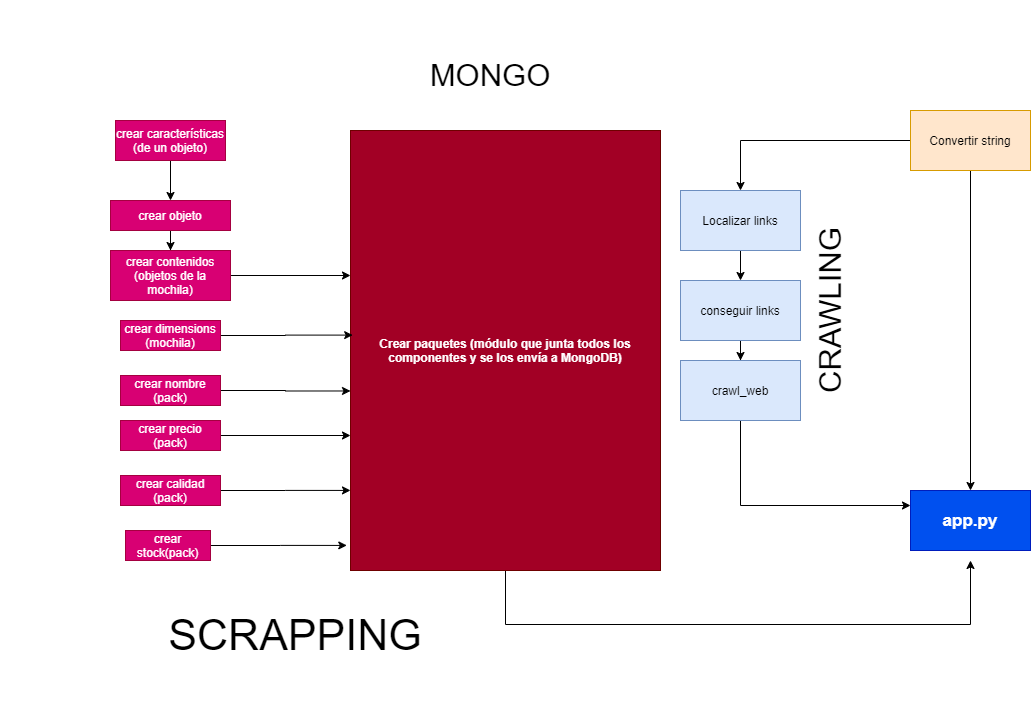

The diagram above was exported from draw.io. Its source (the exported page's mxGraphModel, read from the mxfile embedded in the PNG):
<mxGraphModel dx="2138" dy="1341" grid="1" gridSize="10" guides="1" tooltips="1" connect="1" arrows="1" fold="1" page="1" pageScale="1" pageWidth="1100" pageHeight="850" math="0" shadow="0">
  <root>
    <mxCell id="0" />
    <mxCell id="1" parent="0" />
    <mxCell id="UOkfCzhSGLEwEW02sjk0-2" style="edgeStyle=orthogonalEdgeStyle;rounded=0;orthogonalLoop=1;jettySize=auto;html=1;exitX=0.5;exitY=1;exitDx=0;exitDy=0;" parent="1" source="UOkfCzhSGLEwEW02sjk0-1" target="UOkfCzhSGLEwEW02sjk0-3" edge="1">
      <mxGeometry relative="1" as="geometry">
        <mxPoint x="780" y="310" as="targetPoint" />
      </mxGeometry>
    </mxCell>
    <mxCell id="UOkfCzhSGLEwEW02sjk0-7" style="edgeStyle=orthogonalEdgeStyle;rounded=0;orthogonalLoop=1;jettySize=auto;html=1;exitX=0;exitY=0.5;exitDx=0;exitDy=0;" parent="1" source="UOkfCzhSGLEwEW02sjk0-1" target="UOkfCzhSGLEwEW02sjk0-4" edge="1">
      <mxGeometry relative="1" as="geometry" />
    </mxCell>
    <mxCell id="UOkfCzhSGLEwEW02sjk0-1" value="Convertir string" style="rounded=0;whiteSpace=wrap;html=1;fillColor=#ffe6cc;strokeColor=#d79b00;" parent="1" vertex="1">
      <mxGeometry x="720" y="30" width="120" height="60" as="geometry" />
    </mxCell>
    <mxCell id="UOkfCzhSGLEwEW02sjk0-3" value="&lt;font style=&quot;font-size: 17px&quot;&gt;&lt;b&gt;app.py&lt;/b&gt;&lt;/font&gt;" style="rounded=0;whiteSpace=wrap;html=1;fillColor=#0050ef;strokeColor=#001DBC;fontColor=#ffffff;" parent="1" vertex="1">
      <mxGeometry x="720" y="410" width="120" height="60" as="geometry" />
    </mxCell>
    <mxCell id="UOkfCzhSGLEwEW02sjk0-6" style="edgeStyle=orthogonalEdgeStyle;rounded=0;orthogonalLoop=1;jettySize=auto;html=1;exitX=0.5;exitY=1;exitDx=0;exitDy=0;" parent="1" source="UOkfCzhSGLEwEW02sjk0-4" target="UOkfCzhSGLEwEW02sjk0-5" edge="1">
      <mxGeometry relative="1" as="geometry" />
    </mxCell>
    <mxCell id="UOkfCzhSGLEwEW02sjk0-4" value="Localizar links" style="rounded=0;whiteSpace=wrap;html=1;fillColor=#dae8fc;strokeColor=#6c8ebf;" parent="1" vertex="1">
      <mxGeometry x="490" y="110" width="120" height="60" as="geometry" />
    </mxCell>
    <mxCell id="UOkfCzhSGLEwEW02sjk0-9" style="edgeStyle=orthogonalEdgeStyle;rounded=0;orthogonalLoop=1;jettySize=auto;html=1;exitX=0.5;exitY=1;exitDx=0;exitDy=0;" parent="1" source="UOkfCzhSGLEwEW02sjk0-5" target="UOkfCzhSGLEwEW02sjk0-8" edge="1">
      <mxGeometry relative="1" as="geometry" />
    </mxCell>
    <mxCell id="UOkfCzhSGLEwEW02sjk0-5" value="conseguir links" style="rounded=0;whiteSpace=wrap;html=1;fillColor=#dae8fc;strokeColor=#6c8ebf;" parent="1" vertex="1">
      <mxGeometry x="490" y="200" width="120" height="60" as="geometry" />
    </mxCell>
    <mxCell id="UOkfCzhSGLEwEW02sjk0-10" style="edgeStyle=orthogonalEdgeStyle;rounded=0;orthogonalLoop=1;jettySize=auto;html=1;exitX=0.5;exitY=1;exitDx=0;exitDy=0;entryX=0;entryY=0.25;entryDx=0;entryDy=0;" parent="1" source="UOkfCzhSGLEwEW02sjk0-8" target="UOkfCzhSGLEwEW02sjk0-3" edge="1">
      <mxGeometry relative="1" as="geometry" />
    </mxCell>
    <mxCell id="UOkfCzhSGLEwEW02sjk0-8" value="crawl_web" style="rounded=0;whiteSpace=wrap;html=1;fillColor=#dae8fc;strokeColor=#6c8ebf;" parent="1" vertex="1">
      <mxGeometry x="490" y="280" width="120" height="60" as="geometry" />
    </mxCell>
    <mxCell id="UOkfCzhSGLEwEW02sjk0-41" style="edgeStyle=orthogonalEdgeStyle;rounded=0;orthogonalLoop=1;jettySize=auto;html=1;" parent="1" source="UOkfCzhSGLEwEW02sjk0-11" edge="1">
      <mxGeometry relative="1" as="geometry">
        <mxPoint x="780" y="480" as="targetPoint" />
        <Array as="points">
          <mxPoint x="315" y="544" />
        </Array>
      </mxGeometry>
    </mxCell>
    <mxCell id="UOkfCzhSGLEwEW02sjk0-11" value="&lt;b&gt;Crear paquetes (módulo que junta todos los componentes y se los envía a MongoDB)&lt;/b&gt;" style="rounded=0;whiteSpace=wrap;html=1;fillColor=#a20025;strokeColor=#6F0000;fontColor=#ffffff;" parent="1" vertex="1">
      <mxGeometry x="160" y="50" width="310" height="440" as="geometry" />
    </mxCell>
    <mxCell id="UOkfCzhSGLEwEW02sjk0-15" style="edgeStyle=orthogonalEdgeStyle;rounded=0;orthogonalLoop=1;jettySize=auto;html=1;exitX=0.5;exitY=1;exitDx=0;exitDy=0;entryX=0.5;entryY=0;entryDx=0;entryDy=0;" parent="1" source="UOkfCzhSGLEwEW02sjk0-13" target="UOkfCzhSGLEwEW02sjk0-14" edge="1">
      <mxGeometry relative="1" as="geometry" />
    </mxCell>
    <mxCell id="UOkfCzhSGLEwEW02sjk0-13" value="crear características (de un objeto)" style="rounded=0;whiteSpace=wrap;html=1;fillColor=#d80073;strokeColor=#A50040;fontColor=#ffffff;" parent="1" vertex="1">
      <mxGeometry x="-75" y="40" width="110" height="40" as="geometry" />
    </mxCell>
    <mxCell id="UOkfCzhSGLEwEW02sjk0-17" style="edgeStyle=orthogonalEdgeStyle;rounded=0;orthogonalLoop=1;jettySize=auto;html=1;exitX=0.5;exitY=1;exitDx=0;exitDy=0;" parent="1" source="UOkfCzhSGLEwEW02sjk0-14" target="UOkfCzhSGLEwEW02sjk0-16" edge="1">
      <mxGeometry relative="1" as="geometry" />
    </mxCell>
    <mxCell id="UOkfCzhSGLEwEW02sjk0-14" value="crear objeto" style="rounded=0;whiteSpace=wrap;html=1;fillColor=#d80073;strokeColor=#A50040;fontColor=#ffffff;" parent="1" vertex="1">
      <mxGeometry x="-80" y="120" width="120" height="30" as="geometry" />
    </mxCell>
    <mxCell id="UOkfCzhSGLEwEW02sjk0-18" style="edgeStyle=orthogonalEdgeStyle;rounded=0;orthogonalLoop=1;jettySize=auto;html=1;exitX=1;exitY=0.5;exitDx=0;exitDy=0;" parent="1" source="UOkfCzhSGLEwEW02sjk0-16" edge="1">
      <mxGeometry relative="1" as="geometry">
        <mxPoint x="160" y="195" as="targetPoint" />
      </mxGeometry>
    </mxCell>
    <mxCell id="UOkfCzhSGLEwEW02sjk0-16" value="crear contenidos (objetos de la mochila)" style="rounded=0;whiteSpace=wrap;html=1;fillColor=#d80073;strokeColor=#A50040;fontColor=#ffffff;" parent="1" vertex="1">
      <mxGeometry x="-80" y="170" width="120" height="50" as="geometry" />
    </mxCell>
    <mxCell id="UOkfCzhSGLEwEW02sjk0-48" style="edgeStyle=orthogonalEdgeStyle;rounded=0;orthogonalLoop=1;jettySize=auto;html=1;entryX=0.007;entryY=0.465;entryDx=0;entryDy=0;entryPerimeter=0;" parent="1" source="UOkfCzhSGLEwEW02sjk0-21" target="UOkfCzhSGLEwEW02sjk0-11" edge="1">
      <mxGeometry relative="1" as="geometry" />
    </mxCell>
    <mxCell id="UOkfCzhSGLEwEW02sjk0-21" value="crear dimensions (mochila)" style="rounded=0;whiteSpace=wrap;html=1;fillColor=#d80073;strokeColor=#A50040;fontColor=#ffffff;" parent="1" vertex="1">
      <mxGeometry x="-70" y="240" width="100" height="30" as="geometry" />
    </mxCell>
    <mxCell id="UOkfCzhSGLEwEW02sjk0-46" style="edgeStyle=orthogonalEdgeStyle;rounded=0;orthogonalLoop=1;jettySize=auto;html=1;entryX=0;entryY=0.592;entryDx=0;entryDy=0;entryPerimeter=0;" parent="1" source="UOkfCzhSGLEwEW02sjk0-23" target="UOkfCzhSGLEwEW02sjk0-11" edge="1">
      <mxGeometry relative="1" as="geometry">
        <mxPoint x="150" y="310" as="targetPoint" />
      </mxGeometry>
    </mxCell>
    <mxCell id="UOkfCzhSGLEwEW02sjk0-23" value="crear nombre (pack)" style="rounded=0;whiteSpace=wrap;html=1;fillColor=#d80073;strokeColor=#A50040;fontColor=#ffffff;" parent="1" vertex="1">
      <mxGeometry x="-70" y="295" width="100" height="30" as="geometry" />
    </mxCell>
    <mxCell id="UOkfCzhSGLEwEW02sjk0-45" style="edgeStyle=orthogonalEdgeStyle;rounded=0;orthogonalLoop=1;jettySize=auto;html=1;" parent="1" source="UOkfCzhSGLEwEW02sjk0-32" edge="1">
      <mxGeometry relative="1" as="geometry">
        <mxPoint x="160" y="355" as="targetPoint" />
      </mxGeometry>
    </mxCell>
    <mxCell id="UOkfCzhSGLEwEW02sjk0-32" value="crear precio (pack)" style="rounded=0;whiteSpace=wrap;html=1;fillColor=#d80073;strokeColor=#A50040;fontColor=#ffffff;" parent="1" vertex="1">
      <mxGeometry x="-70" y="340" width="100" height="30" as="geometry" />
    </mxCell>
    <mxCell id="UOkfCzhSGLEwEW02sjk0-44" style="edgeStyle=orthogonalEdgeStyle;rounded=0;orthogonalLoop=1;jettySize=auto;html=1;entryX=0;entryY=0.818;entryDx=0;entryDy=0;entryPerimeter=0;" parent="1" source="UOkfCzhSGLEwEW02sjk0-34" target="UOkfCzhSGLEwEW02sjk0-11" edge="1">
      <mxGeometry relative="1" as="geometry" />
    </mxCell>
    <mxCell id="UOkfCzhSGLEwEW02sjk0-34" value="crear calidad (pack)" style="rounded=0;whiteSpace=wrap;html=1;fillColor=#d80073;strokeColor=#A50040;fontColor=#ffffff;" parent="1" vertex="1">
      <mxGeometry x="-70" y="395" width="100" height="30" as="geometry" />
    </mxCell>
    <mxCell id="UOkfCzhSGLEwEW02sjk0-43" style="edgeStyle=orthogonalEdgeStyle;rounded=0;orthogonalLoop=1;jettySize=auto;html=1;entryX=-0.012;entryY=0.943;entryDx=0;entryDy=0;entryPerimeter=0;" parent="1" source="UOkfCzhSGLEwEW02sjk0-36" target="UOkfCzhSGLEwEW02sjk0-11" edge="1">
      <mxGeometry relative="1" as="geometry" />
    </mxCell>
    <mxCell id="UOkfCzhSGLEwEW02sjk0-36" value="crear stock(pack)" style="rounded=0;whiteSpace=wrap;html=1;fillColor=#d80073;strokeColor=#A50040;fontColor=#ffffff;" parent="1" vertex="1">
      <mxGeometry x="-65" y="450" width="85" height="30" as="geometry" />
    </mxCell>
    <mxCell id="UOkfCzhSGLEwEW02sjk0-49" value="&lt;font style=&quot;font-size: 43px&quot;&gt;SCRAPPING&lt;/font&gt;" style="text;html=1;strokeColor=none;fillColor=none;align=center;verticalAlign=middle;whiteSpace=wrap;rounded=0;" parent="1" vertex="1">
      <mxGeometry x="-190" y="480" width="590" height="150" as="geometry" />
    </mxCell>
    <mxCell id="UOkfCzhSGLEwEW02sjk0-50" value="&lt;span style=&quot;font-size: 31px&quot;&gt;CRAWLING&lt;/span&gt;" style="text;html=1;strokeColor=none;fillColor=none;align=center;verticalAlign=middle;whiteSpace=wrap;rounded=0;rotation=-90;" parent="1" vertex="1">
      <mxGeometry x="360" y="155" width="560" height="150" as="geometry" />
    </mxCell>
    <mxCell id="UOkfCzhSGLEwEW02sjk0-51" value="&lt;span style=&quot;font-size: 31px&quot;&gt;MONGO&lt;/span&gt;" style="text;html=1;strokeColor=none;fillColor=none;align=center;verticalAlign=middle;whiteSpace=wrap;rounded=0;rotation=0;" parent="1" vertex="1">
      <mxGeometry x="20" y="-80" width="560" height="150" as="geometry" />
    </mxCell>
  </root>
</mxGraphModel>